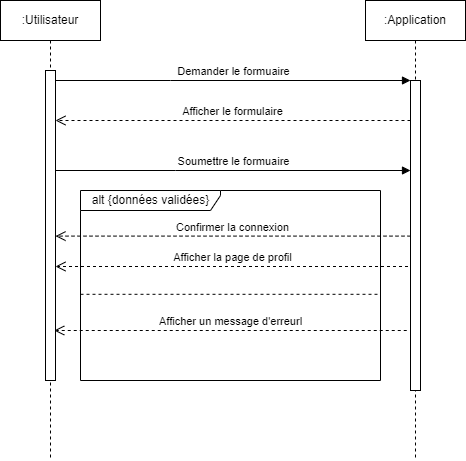

The diagram above was exported from draw.io. Its source (the exported page's mxGraphModel, read from the mxfile embedded in the PNG):
<mxGraphModel dx="1434" dy="707" grid="1" gridSize="10" guides="1" tooltips="1" connect="1" arrows="1" fold="1" page="1" pageScale="1" pageWidth="850" pageHeight="1100" math="0" shadow="0">
  <root>
    <mxCell id="0" />
    <mxCell id="1" parent="0" />
    <mxCell id="aM9ryv3xv72pqoxQDRHE-1" value=":Utilisateur" style="shape=umlLifeline;perimeter=lifelinePerimeter;whiteSpace=wrap;html=1;container=0;dropTarget=0;collapsible=0;recursiveResize=0;outlineConnect=0;portConstraint=eastwest;newEdgeStyle={&quot;edgeStyle&quot;:&quot;elbowEdgeStyle&quot;,&quot;elbow&quot;:&quot;vertical&quot;,&quot;curved&quot;:0,&quot;rounded&quot;:0};" parent="1" vertex="1">
      <mxGeometry x="10" y="40" width="100" height="460" as="geometry" />
    </mxCell>
    <mxCell id="aM9ryv3xv72pqoxQDRHE-2" value="" style="html=1;points=[];perimeter=orthogonalPerimeter;outlineConnect=0;targetShapes=umlLifeline;portConstraint=eastwest;newEdgeStyle={&quot;edgeStyle&quot;:&quot;elbowEdgeStyle&quot;,&quot;elbow&quot;:&quot;vertical&quot;,&quot;curved&quot;:0,&quot;rounded&quot;:0};" parent="aM9ryv3xv72pqoxQDRHE-1" vertex="1">
      <mxGeometry x="45" y="70" width="10" height="310" as="geometry" />
    </mxCell>
    <mxCell id="aM9ryv3xv72pqoxQDRHE-5" value=":Application" style="shape=umlLifeline;perimeter=lifelinePerimeter;whiteSpace=wrap;html=1;container=0;dropTarget=0;collapsible=0;recursiveResize=0;outlineConnect=0;portConstraint=eastwest;newEdgeStyle={&quot;edgeStyle&quot;:&quot;elbowEdgeStyle&quot;,&quot;elbow&quot;:&quot;vertical&quot;,&quot;curved&quot;:0,&quot;rounded&quot;:0};" parent="1" vertex="1">
      <mxGeometry x="375" y="40" width="100" height="460" as="geometry" />
    </mxCell>
    <mxCell id="aM9ryv3xv72pqoxQDRHE-6" value="" style="html=1;points=[];perimeter=orthogonalPerimeter;outlineConnect=0;targetShapes=umlLifeline;portConstraint=eastwest;newEdgeStyle={&quot;edgeStyle&quot;:&quot;elbowEdgeStyle&quot;,&quot;elbow&quot;:&quot;vertical&quot;,&quot;curved&quot;:0,&quot;rounded&quot;:0};" parent="aM9ryv3xv72pqoxQDRHE-5" vertex="1">
      <mxGeometry x="45" y="80" width="10" height="310" as="geometry" />
    </mxCell>
    <mxCell id="aM9ryv3xv72pqoxQDRHE-7" value="Demander le formuaire" style="html=1;verticalAlign=bottom;endArrow=block;edgeStyle=elbowEdgeStyle;elbow=vertical;curved=0;rounded=0;" parent="1" source="aM9ryv3xv72pqoxQDRHE-2" target="aM9ryv3xv72pqoxQDRHE-6" edge="1">
      <mxGeometry relative="1" as="geometry">
        <mxPoint x="195" y="130" as="sourcePoint" />
        <Array as="points">
          <mxPoint x="180" y="120" />
        </Array>
      </mxGeometry>
    </mxCell>
    <mxCell id="aM9ryv3xv72pqoxQDRHE-8" value="Afficher le formulaire" style="html=1;verticalAlign=bottom;endArrow=open;dashed=1;endSize=8;edgeStyle=elbowEdgeStyle;elbow=vertical;curved=0;rounded=0;" parent="1" source="aM9ryv3xv72pqoxQDRHE-6" target="aM9ryv3xv72pqoxQDRHE-2" edge="1">
      <mxGeometry relative="1" as="geometry">
        <mxPoint x="195" y="205" as="targetPoint" />
        <Array as="points">
          <mxPoint x="140" y="160" />
          <mxPoint x="190" y="280" />
        </Array>
      </mxGeometry>
    </mxCell>
    <mxCell id="IR0seEXjBM0xeQHHy6Kk-1" value="Soumettre le formuaire" style="html=1;verticalAlign=bottom;endArrow=block;edgeStyle=elbowEdgeStyle;elbow=vertical;curved=0;rounded=0;" parent="1" source="aM9ryv3xv72pqoxQDRHE-2" target="aM9ryv3xv72pqoxQDRHE-6" edge="1">
      <mxGeometry relative="1" as="geometry">
        <mxPoint x="100" y="210" as="sourcePoint" />
        <Array as="points">
          <mxPoint x="185" y="210" />
        </Array>
        <mxPoint x="250" y="210" as="targetPoint" />
      </mxGeometry>
    </mxCell>
    <mxCell id="IR0seEXjBM0xeQHHy6Kk-2" value="alt {données validées}" style="shape=umlFrame;tabWidth=110;tabHeight=30;tabPosition=left;html=1;boundedLbl=1;labelInHeader=1;width=140;height=20;" parent="1" vertex="1">
      <mxGeometry x="90" y="230" width="300" height="190" as="geometry" />
    </mxCell>
    <mxCell id="IR0seEXjBM0xeQHHy6Kk-4" value="" style="line;strokeWidth=1;dashed=1;labelPosition=center;verticalLabelPosition=bottom;align=left;verticalAlign=top;spacingLeft=20;spacingTop=15;" parent="IR0seEXjBM0xeQHHy6Kk-2" vertex="1">
      <mxGeometry y="100" width="300" height="7.6000000000000005" as="geometry" />
    </mxCell>
    <mxCell id="IR0seEXjBM0xeQHHy6Kk-5" value="Confirmer la connexion" style="html=1;verticalAlign=bottom;endArrow=open;dashed=1;endSize=8;edgeStyle=elbowEdgeStyle;elbow=vertical;curved=0;rounded=0;" parent="IR0seEXjBM0xeQHHy6Kk-2" edge="1">
      <mxGeometry relative="1" as="geometry">
        <mxPoint x="-25" y="45.6" as="targetPoint" />
        <Array as="points">
          <mxPoint x="50" y="45.6" />
          <mxPoint x="100" y="136.8" />
        </Array>
        <mxPoint x="330" y="45.6" as="sourcePoint" />
      </mxGeometry>
    </mxCell>
    <mxCell id="IR0seEXjBM0xeQHHy6Kk-6" value="Afficher la page de profil" style="html=1;verticalAlign=bottom;endArrow=open;dashed=1;endSize=8;edgeStyle=elbowEdgeStyle;elbow=vertical;curved=0;rounded=0;" parent="IR0seEXjBM0xeQHHy6Kk-2" target="aM9ryv3xv72pqoxQDRHE-2" edge="1">
      <mxGeometry relative="1" as="geometry">
        <mxPoint x="-20" y="76" as="targetPoint" />
        <Array as="points">
          <mxPoint x="47.5" y="76" />
          <mxPoint x="97.5" y="167.2" />
        </Array>
        <mxPoint x="327.5" y="76" as="sourcePoint" />
      </mxGeometry>
    </mxCell>
    <mxCell id="IR0seEXjBM0xeQHHy6Kk-7" value="Afficher un message d'erreurl" style="html=1;verticalAlign=bottom;endArrow=open;dashed=1;endSize=8;edgeStyle=elbowEdgeStyle;elbow=vertical;curved=0;rounded=0;" parent="IR0seEXjBM0xeQHHy6Kk-2" edge="1">
      <mxGeometry relative="1" as="geometry">
        <mxPoint x="-26.25" y="140" as="targetPoint" />
        <Array as="points">
          <mxPoint x="46.25" y="140" />
          <mxPoint x="96.25" y="231.20000000000002" />
        </Array>
        <mxPoint x="326.25" y="140" as="sourcePoint" />
      </mxGeometry>
    </mxCell>
  </root>
</mxGraphModel>